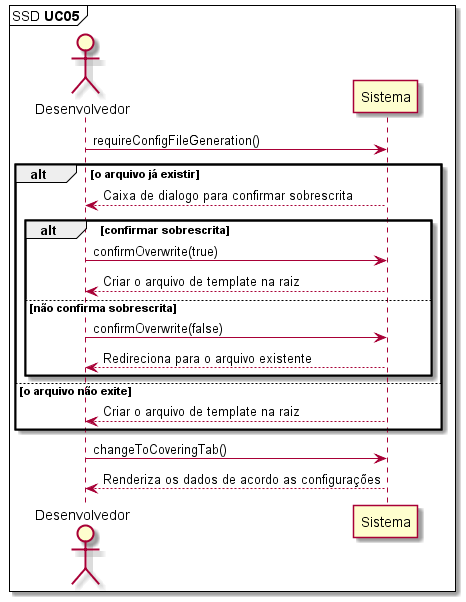

The diagram above was rendered by PlantUML. Its source (embedded in the PNG):
@startuml

mainframe SSD **UC05** 

'UC05: Como desenvolvedor, desejo solicitar a geração do arquivo de configuração.

actor       Desenvolvedor as Dev
participant Sistema       as System

Dev -> System: requireConfigFileGeneration()

alt o arquivo já existir

  Dev <-- System: Caixa de dialogo para confirmar sobrescrita
  
  alt confirmar sobrescrita

    Dev -> System: confirmOverwrite(true)
    Dev <-- System: Criar o arquivo de template na raiz 

  else não confirma sobrescrita

    Dev -> System: confirmOverwrite(false)
    Dev <-- System: Redireciona para o arquivo existente
  
  end

else o arquivo não exite

  Dev <-- System: Criar o arquivo de template na raiz 

end

Dev -> System: changeToCoveringTab()
Dev <-- System: Renderiza os dados de acordo as configurações

@enduml